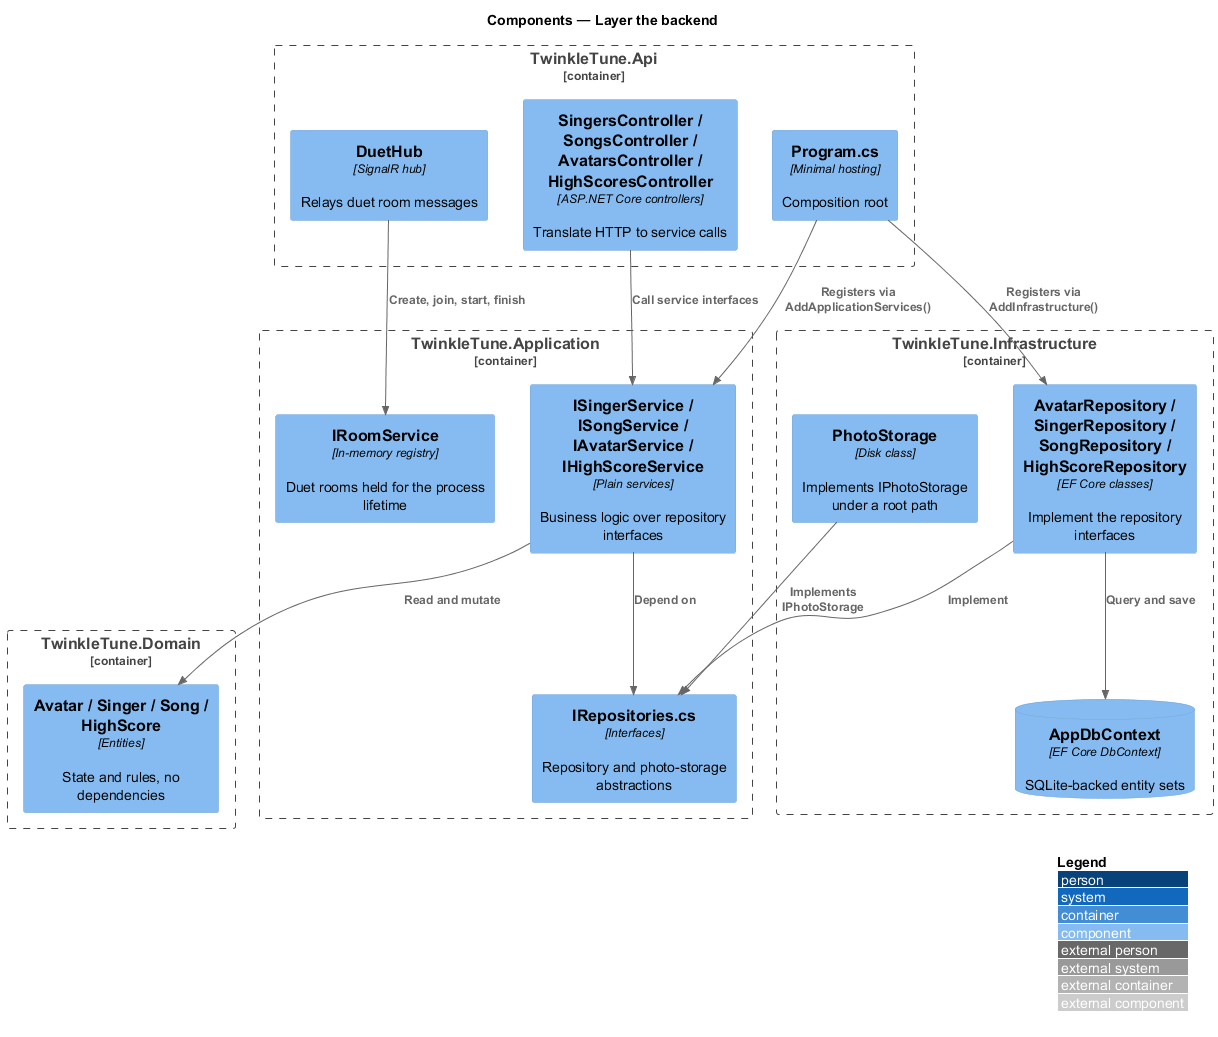

The diagram above was rendered by PlantUML. Its source (embedded in the PNG):
@startuml
!include <C4/C4_Component>
LAYOUT_WITH_LEGEND()
title Components — Layer the backend

Container_Boundary(api, "TwinkleTune.Api") {
  Component(controllers, "SingersController / SongsController / AvatarsController / HighScoresController", "ASP.NET Core controllers", "Translate HTTP to service calls")
  Component(hub, "DuetHub", "SignalR hub", "Relays duet room messages")
  Component(program, "Program.cs", "Minimal hosting", "Composition root")
}
Container_Boundary(application, "TwinkleTune.Application") {
  Component(services, "ISingerService / ISongService / IAvatarService / IHighScoreService", "Plain services", "Business logic over repository interfaces")
  Component(rooms, "IRoomService", "In-memory registry", "Duet rooms held for the process lifetime")
  Component(abstractions, "IRepositories.cs", "Interfaces", "Repository and photo-storage abstractions")
}
Container_Boundary(infra, "TwinkleTune.Infrastructure") {
  Component(repos, "AvatarRepository / SingerRepository / SongRepository / HighScoreRepository", "EF Core classes", "Implement the repository interfaces")
  Component(photos, "PhotoStorage", "Disk class", "Implements IPhotoStorage under a root path")
  ComponentDb(db, "AppDbContext", "EF Core DbContext", "SQLite-backed entity sets")
}
Container_Boundary(domain, "TwinkleTune.Domain") {
  Component(entities, "Avatar / Singer / Song / HighScore", "Entities", "State and rules, no dependencies")
}

Rel(controllers, services, "Call service interfaces")
Rel(hub, rooms, "Create, join, start, finish")
Rel(program, services, "Registers via AddApplicationServices()")
Rel(program, repos, "Registers via AddInfrastructure()")
Rel(services, abstractions, "Depend on")
Rel(repos, abstractions, "Implement")
Rel(photos, abstractions, "Implements IPhotoStorage")
Rel(repos, db, "Query and save")
Rel(services, entities, "Read and mutate")
@enduml